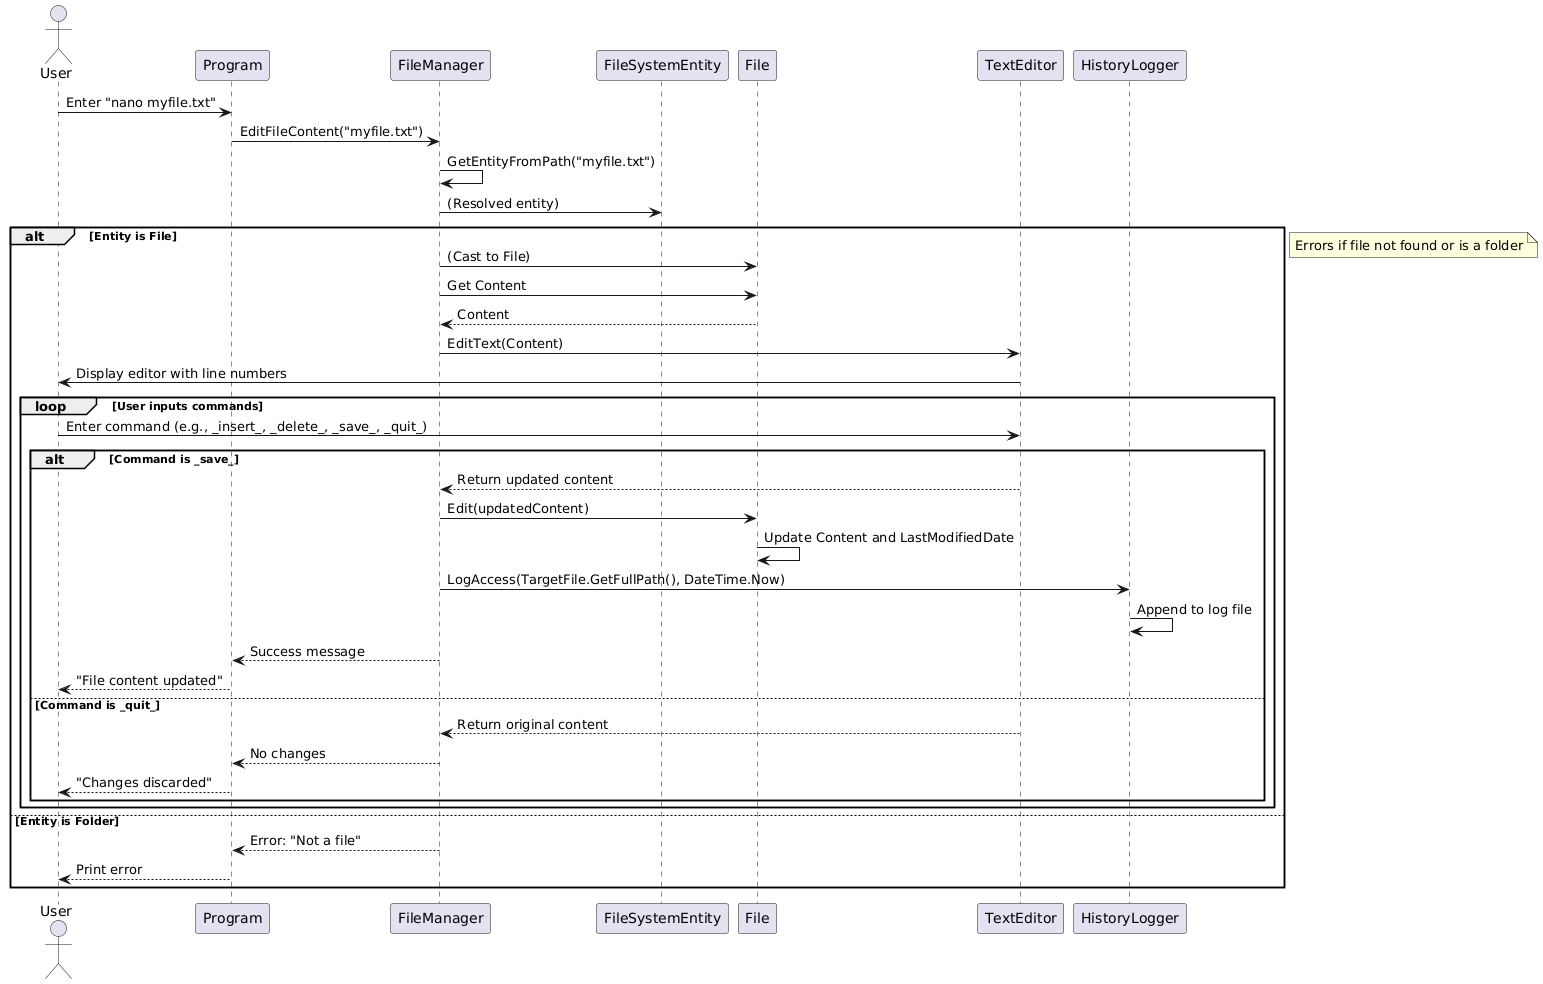

The diagram above was rendered by PlantUML. Its source (embedded in the PNG):
@startuml
actor User
participant "Program" as Prog
participant "FileManager" as FM
participant "FileSystemEntity" as Entity
participant "File" as TargetFile
participant "TextEditor" as TE
participant "HistoryLogger" as HL

User -> Prog: Enter "nano myfile.txt"
Prog -> FM: EditFileContent("myfile.txt")
FM -> FM: GetEntityFromPath("myfile.txt")
FM -> Entity: (Resolved entity)
alt Entity is File
    FM -> TargetFile: (Cast to File)
    FM -> TargetFile: Get Content
    TargetFile --> FM: Content
    FM -> TE: EditText(Content)
    TE -> User: Display editor with line numbers
    loop User inputs commands
        User -> TE: Enter command (e.g., _insert_, _delete_, _save_, _quit_)
        alt Command is _save_
            TE --> FM: Return updated content
            FM -> TargetFile: Edit(updatedContent)
            TargetFile -> TargetFile: Update Content and LastModifiedDate
            FM -> HL: LogAccess(TargetFile.GetFullPath(), DateTime.Now)
            HL -> HL: Append to log file
            FM --> Prog: Success message
            Prog --> User: "File content updated"
        else Command is _quit_
            TE --> FM: Return original content
            FM --> Prog: No changes
            Prog --> User: "Changes discarded"
        end alt
    end loop
else Entity is Folder
    FM --> Prog: Error: "Not a file"
    Prog --> User: Print error
end alt

note right: Errors if file not found or is a folder
@enduml